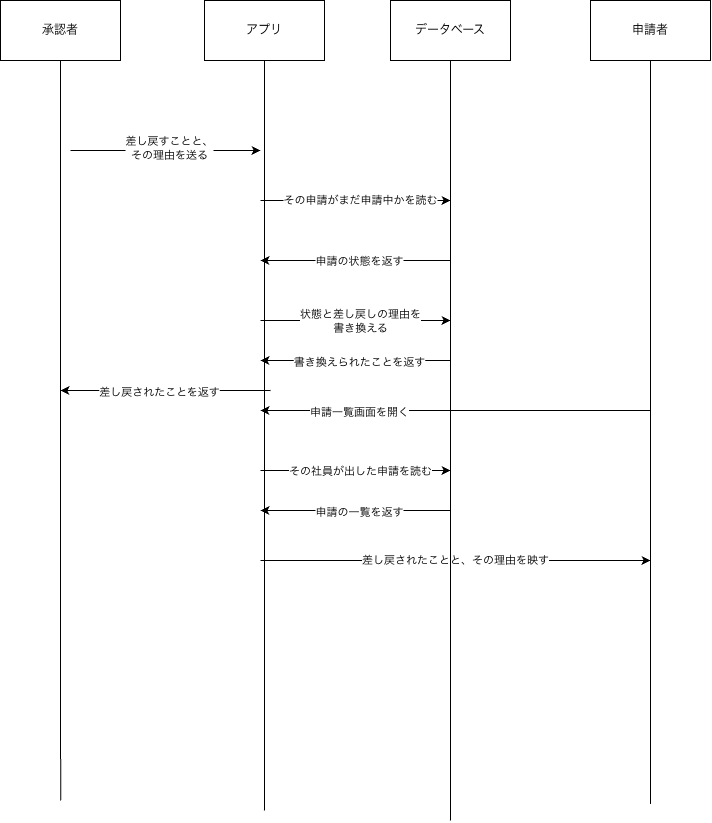

The diagram above was exported from draw.io. Its source (the exported page's mxGraphModel, read from the mxfile embedded in the PNG):
<mxGraphModel dx="716" dy="688" grid="1" gridSize="10" guides="1" tooltips="1" connect="1" arrows="1" fold="1" page="1" pageScale="1" pageWidth="827" pageHeight="1169" math="0" shadow="0">
  <root>
    <mxCell id="0" />
    <mxCell id="1" parent="0" />
    <mxCell id="MOdvkllfOo7nKMAKQ7kV-5" edge="1" parent="1" source="MOdvkllfOo7nKMAKQ7kV-1" style="edgeStyle=orthogonalEdgeStyle;rounded=0;orthogonalLoop=1;jettySize=auto;html=1;exitX=0.5;exitY=1;exitDx=0;exitDy=0;defaultLabelBackgroundColor=page;endArrow=none;endFill=0;">
      <mxGeometry relative="1" x="-0.0004" as="geometry">
        <mxPoint x="150.1379310344828" y="860" as="targetPoint" />
      </mxGeometry>
    </mxCell>
    <mxCell id="MOdvkllfOo7nKMAKQ7kV-1" parent="1" style="rounded=0;whiteSpace=wrap;html=1;" value="承認者" vertex="1">
      <mxGeometry height="60" width="120" x="90" y="60" as="geometry" />
    </mxCell>
    <mxCell id="MOdvkllfOo7nKMAKQ7kV-6" edge="1" parent="1" source="MOdvkllfOo7nKMAKQ7kV-2" style="edgeStyle=orthogonalEdgeStyle;rounded=0;orthogonalLoop=1;jettySize=auto;html=1;defaultLabelBackgroundColor=page;endArrow=none;endFill=0;">
      <mxGeometry relative="1" as="geometry">
        <mxPoint x="354" y="870" as="targetPoint" />
      </mxGeometry>
    </mxCell>
    <mxCell id="MOdvkllfOo7nKMAKQ7kV-2" parent="1" style="rounded=0;whiteSpace=wrap;html=1;" value="アプリ" vertex="1">
      <mxGeometry height="60" width="120" x="294" y="60" as="geometry" />
    </mxCell>
    <mxCell id="MOdvkllfOo7nKMAKQ7kV-7" edge="1" parent="1" source="MOdvkllfOo7nKMAKQ7kV-3" style="edgeStyle=orthogonalEdgeStyle;rounded=0;orthogonalLoop=1;jettySize=auto;html=1;defaultLabelBackgroundColor=page;endArrow=none;endFill=0;">
      <mxGeometry relative="1" as="geometry">
        <mxPoint x="540" y="880" as="targetPoint" />
      </mxGeometry>
    </mxCell>
    <mxCell id="MOdvkllfOo7nKMAKQ7kV-3" parent="1" style="rounded=0;whiteSpace=wrap;html=1;" value="データベース" vertex="1">
      <mxGeometry height="60" width="120" x="480" y="60" as="geometry" />
    </mxCell>
    <mxCell id="MOdvkllfOo7nKMAKQ7kV-8" edge="1" parent="1" source="MOdvkllfOo7nKMAKQ7kV-4" style="edgeStyle=orthogonalEdgeStyle;rounded=0;orthogonalLoop=1;jettySize=auto;html=1;defaultLabelBackgroundColor=page;startArrow=none;startFill=0;endArrow=none;endFill=0;">
      <mxGeometry relative="1" as="geometry">
        <mxPoint x="740" y="863.448275862069" as="targetPoint" />
      </mxGeometry>
    </mxCell>
    <mxCell id="MOdvkllfOo7nKMAKQ7kV-4" parent="1" style="rounded=0;whiteSpace=wrap;html=1;" value="申請者" vertex="1">
      <mxGeometry height="60" width="120" x="680" y="60" as="geometry" />
    </mxCell>
    <mxCell id="MOdvkllfOo7nKMAKQ7kV-9" edge="1" parent="1" style="endArrow=classic;html=1;rounded=0;defaultLabelBackgroundColor=page;" value="">
      <mxGeometry height="50" relative="1" width="50" as="geometry">
        <mxPoint x="160" y="210" as="sourcePoint" />
        <mxPoint x="350" y="210" as="targetPoint" />
      </mxGeometry>
    </mxCell>
    <mxCell id="MOdvkllfOo7nKMAKQ7kV-10" connectable="0" parent="MOdvkllfOo7nKMAKQ7kV-9" style="edgeLabel;html=1;align=center;verticalAlign=middle;resizable=0;points=[];inheritText=1;defaultLabelBackgroundColor=page;" value="差し戻すことと、&lt;div&gt;その理由を送る&lt;/div&gt;" vertex="1">
      <mxGeometry relative="1" x="0.0298" y="2" as="geometry">
        <mxPoint as="offset" />
      </mxGeometry>
    </mxCell>
    <mxCell id="MOdvkllfOo7nKMAKQ7kV-11" edge="1" parent="1" style="endArrow=classic;html=1;rounded=0;defaultLabelBackgroundColor=page;" value="">
      <mxGeometry height="50" relative="1" width="50" as="geometry">
        <mxPoint x="350" y="260" as="sourcePoint" />
        <mxPoint x="540" y="260" as="targetPoint" />
      </mxGeometry>
    </mxCell>
    <mxCell id="MOdvkllfOo7nKMAKQ7kV-14" connectable="0" parent="MOdvkllfOo7nKMAKQ7kV-11" style="edgeLabel;html=1;align=center;verticalAlign=middle;resizable=0;points=[];inheritText=1;defaultLabelBackgroundColor=page;" value="その申請がまだ申請中かを読む" vertex="1">
      <mxGeometry relative="1" x="0.0474" as="geometry">
        <mxPoint x="-1" as="offset" />
      </mxGeometry>
    </mxCell>
    <mxCell id="MOdvkllfOo7nKMAKQ7kV-15" edge="1" parent="1" style="endArrow=classic;html=1;rounded=0;defaultLabelBackgroundColor=page;" value="">
      <mxGeometry height="50" relative="1" width="50" as="geometry">
        <mxPoint x="540" y="320" as="sourcePoint" />
        <mxPoint x="350" y="320" as="targetPoint" />
      </mxGeometry>
    </mxCell>
    <mxCell id="MOdvkllfOo7nKMAKQ7kV-16" connectable="0" parent="MOdvkllfOo7nKMAKQ7kV-15" style="edgeLabel;html=1;align=center;verticalAlign=middle;resizable=0;points=[];inheritText=1;defaultLabelBackgroundColor=page;" value="申請の状態を返す" vertex="1">
      <mxGeometry relative="1" x="-0.0287" y="1" as="geometry">
        <mxPoint as="offset" />
      </mxGeometry>
    </mxCell>
    <mxCell id="MOdvkllfOo7nKMAKQ7kV-18" edge="1" parent="1" style="endArrow=classic;html=1;rounded=0;defaultLabelBackgroundColor=page;" value="">
      <mxGeometry height="50" relative="1" width="50" as="geometry">
        <mxPoint x="350" y="380" as="sourcePoint" />
        <mxPoint x="540" y="380" as="targetPoint" />
      </mxGeometry>
    </mxCell>
    <mxCell id="MOdvkllfOo7nKMAKQ7kV-19" connectable="0" parent="MOdvkllfOo7nKMAKQ7kV-18" style="edgeLabel;html=1;align=center;verticalAlign=middle;resizable=0;points=[];inheritText=1;defaultLabelBackgroundColor=page;" value="状態と差し戻しの理由を&lt;div&gt;書き換える&lt;/div&gt;" vertex="1">
      <mxGeometry relative="1" x="0.0474" as="geometry">
        <mxPoint x="-1" as="offset" />
      </mxGeometry>
    </mxCell>
    <mxCell id="MOdvkllfOo7nKMAKQ7kV-20" edge="1" parent="1" style="endArrow=classic;html=1;rounded=0;defaultLabelBackgroundColor=page;" value="">
      <mxGeometry height="50" relative="1" width="50" as="geometry">
        <mxPoint x="540" y="420" as="sourcePoint" />
        <mxPoint x="350" y="420" as="targetPoint" />
      </mxGeometry>
    </mxCell>
    <mxCell id="MOdvkllfOo7nKMAKQ7kV-21" connectable="0" parent="MOdvkllfOo7nKMAKQ7kV-20" style="edgeLabel;html=1;align=center;verticalAlign=middle;resizable=0;points=[];inheritText=1;defaultLabelBackgroundColor=page;" value="書き換えられたことを返す" vertex="1">
      <mxGeometry relative="1" x="-0.0287" y="1" as="geometry">
        <mxPoint as="offset" />
      </mxGeometry>
    </mxCell>
    <mxCell id="MOdvkllfOo7nKMAKQ7kV-22" edge="1" parent="1" style="endArrow=classic;html=1;rounded=0;defaultLabelBackgroundColor=page;" value="">
      <mxGeometry height="50" relative="1" width="50" as="geometry">
        <mxPoint x="360" y="450" as="sourcePoint" />
        <mxPoint x="150" y="450" as="targetPoint" />
      </mxGeometry>
    </mxCell>
    <mxCell id="MOdvkllfOo7nKMAKQ7kV-23" connectable="0" parent="MOdvkllfOo7nKMAKQ7kV-22" style="edgeLabel;html=1;align=center;verticalAlign=middle;resizable=0;points=[];inheritText=1;defaultLabelBackgroundColor=page;" value="差し戻されたことを返す" vertex="1">
      <mxGeometry relative="1" x="0.0667" y="1" as="geometry">
        <mxPoint as="offset" />
      </mxGeometry>
    </mxCell>
    <mxCell id="MOdvkllfOo7nKMAKQ7kV-24" edge="1" parent="1" style="endArrow=classic;html=1;rounded=0;defaultLabelBackgroundColor=page;" value="">
      <mxGeometry height="50" relative="1" width="50" as="geometry">
        <mxPoint x="740" y="470" as="sourcePoint" />
        <mxPoint x="350" y="470" as="targetPoint" />
      </mxGeometry>
    </mxCell>
    <mxCell id="MOdvkllfOo7nKMAKQ7kV-25" connectable="0" parent="MOdvkllfOo7nKMAKQ7kV-24" style="edgeLabel;html=1;align=center;verticalAlign=middle;resizable=0;points=[];inheritText=1;defaultLabelBackgroundColor=page;" value="申請一覧画面を開く" vertex="1">
      <mxGeometry relative="1" x="0.4974" y="1" as="geometry">
        <mxPoint as="offset" />
      </mxGeometry>
    </mxCell>
    <mxCell id="MOdvkllfOo7nKMAKQ7kV-26" edge="1" parent="1" style="endArrow=classic;html=1;rounded=0;defaultLabelBackgroundColor=page;" value="">
      <mxGeometry height="50" relative="1" width="50" as="geometry">
        <mxPoint x="350" y="530" as="sourcePoint" />
        <mxPoint x="540" y="530" as="targetPoint" />
      </mxGeometry>
    </mxCell>
    <mxCell id="MOdvkllfOo7nKMAKQ7kV-27" connectable="0" parent="MOdvkllfOo7nKMAKQ7kV-26" style="edgeLabel;html=1;align=center;verticalAlign=middle;resizable=0;points=[];inheritText=1;defaultLabelBackgroundColor=page;" value="その社員が出した申請を読む" vertex="1">
      <mxGeometry relative="1" x="0.0474" as="geometry">
        <mxPoint x="-1" as="offset" />
      </mxGeometry>
    </mxCell>
    <mxCell id="MOdvkllfOo7nKMAKQ7kV-28" edge="1" parent="1" style="endArrow=classic;html=1;rounded=0;defaultLabelBackgroundColor=page;" value="">
      <mxGeometry height="50" relative="1" width="50" as="geometry">
        <mxPoint x="540" y="570" as="sourcePoint" />
        <mxPoint x="350" y="570" as="targetPoint" />
      </mxGeometry>
    </mxCell>
    <mxCell id="MOdvkllfOo7nKMAKQ7kV-29" connectable="0" parent="MOdvkllfOo7nKMAKQ7kV-28" style="edgeLabel;html=1;align=center;verticalAlign=middle;resizable=0;points=[];inheritText=1;defaultLabelBackgroundColor=page;" value="申請の一覧を返す" vertex="1">
      <mxGeometry relative="1" x="-0.0287" y="1" as="geometry">
        <mxPoint as="offset" />
      </mxGeometry>
    </mxCell>
    <mxCell id="MOdvkllfOo7nKMAKQ7kV-30" edge="1" parent="1" style="endArrow=classic;html=1;rounded=0;defaultLabelBackgroundColor=page;" value="">
      <mxGeometry height="50" relative="1" width="50" as="geometry">
        <mxPoint x="350" y="620" as="sourcePoint" />
        <mxPoint x="740" y="620" as="targetPoint" />
      </mxGeometry>
    </mxCell>
    <mxCell id="MOdvkllfOo7nKMAKQ7kV-32" connectable="0" parent="MOdvkllfOo7nKMAKQ7kV-30" style="edgeLabel;html=1;align=center;verticalAlign=middle;resizable=0;points=[];inheritText=1;defaultLabelBackgroundColor=page;" value="差し戻されたことと、その理由を映す" vertex="1">
      <mxGeometry relative="1" x="0.0023" y="1" as="geometry">
        <mxPoint as="offset" />
      </mxGeometry>
    </mxCell>
  </root>
</mxGraphModel>